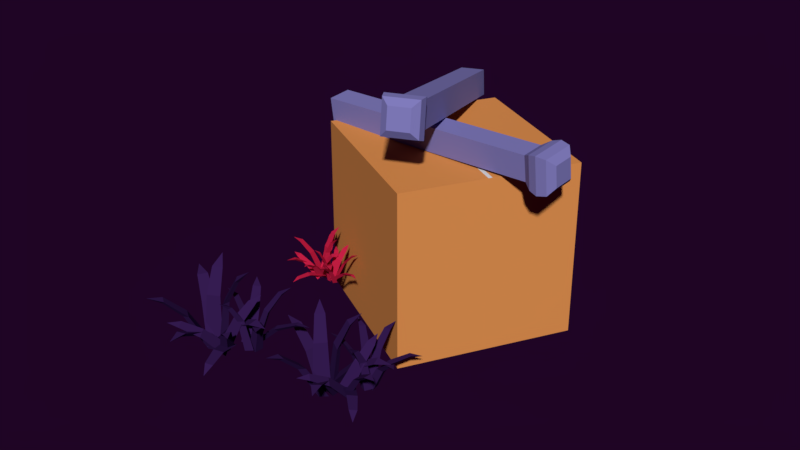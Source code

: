 # Source: box_and_drumsticks.blend  (saved by Blender 2.79.0; exported with 4.5.12 LTS)
import bpy
from mathutils import Matrix  # noqa: F401  (used for matrix-valued properties, if any)

bpy.ops.wm.read_factory_settings(use_empty=True)
scene = bpy.context.scene
scene.name = 'Scene'

# ---- collections
col_collection_1 = bpy.data.collections.new('Collection 1'); scene.collection.children.link(col_collection_1)

# ---- materials (node trees are filled in below, after node groups)
mat_material_034 = bpy.data.materials.new('Material.034')
mat_material_034.alpha_threshold = 0.0
mat_material_034.use_transparent_shadow = False
mat_material_034.diffuse_color = (0.2338, 0.2156, 0.5382, 1.0)
mat_material_034.roughness = 0.5
mat_material_025 = bpy.data.materials.new('Material.025')
mat_material_025.alpha_threshold = 0.0
mat_material_025.use_transparent_shadow = False
mat_material_025.diffuse_color = (0.03823, 0.01219, 0.08714, 1.0)
mat_material_025.roughness = 0.5
mat_material_005 = bpy.data.materials.new('Material.005')
mat_material_005.alpha_threshold = 0.0
mat_material_005.use_transparent_shadow = False
mat_material_005.diffuse_color = (0.5382, 0.01406, 0.05926, 1.0)
mat_material_005.roughness = 0.5
mat_material_020 = bpy.data.materials.new('Material.020')
mat_material_020.alpha_threshold = 0.0
mat_material_020.use_transparent_shadow = False
mat_material_020.diffuse_color = (0.8, 0.3027, 0.08495, 1.0)
mat_material_020.roughness = 0.5
mat_material_020.line_color = (0.0, 0.0, 0.0, 1.0)

# ---- material node trees

# ---- world
world_world_001 = bpy.data.worlds.new('World.001'); scene.world = world_world_001
world_world_001.color = (0.0134, 0.001575, 0.01811)
world_world_001.use_sun_shadow = False
world_world_001.sun_shadow_jitter_overblur = 0.0
world_world_001.cycles.sampling_method = 'MANUAL'
world_world_001.light_settings.ao_factor = 0.4154
world_world_001.light_settings.distance = 0.4

# ---- meshes
me_plane_074 = bpy.data.meshes.new('Plane.074')
me_plane_074.from_pydata([(-2.653, -2.31, 0.02417), (-2.651, -2.34, -0.6672), (-2.642, -1.649, -0.6974), (-2.643, -1.619, -0.006022), (-3.014, -1.637, -0.7056), (-3.024, -2.343, -0.6748), (-3.016, -1.607, -0.0005193), (-3.026, -2.312, 0.03028), (-3.14, -2.179, -0.1139), (-3.134, -1.748, -0.1327), (-3.139, -2.198, -0.5444), (-3.133, -1.767, -0.5632), (-2.493, -2.234, -0.07399), (-2.486, -1.705, -0.1063), (-2.492, -2.255, -0.5633), (-2.485, -1.728, -0.6336), (-2.816, -1.573, 0.03298), (-2.827, -2.347, 0.06678), (-2.814, -1.607, -0.741), (-2.825, -2.381, -0.7072), (2.306, -2.298, -0.06028), (2.313, -1.77, -0.09255), (2.307, -2.32, -0.5496), (2.314, -1.793, -0.6199), (-0.431, 1.834, 3.103), (-0.3592, 1.851, 2.914), (-0.141, 1.825, 2.931), (-0.2774, 0.9926, 2.821), (-0.5064, 1.0, 2.953), (-0.4491, 1.013, 2.806), (-0.647, 0.5427, 2.713), (-0.5842, 0.6049, 2.626), (-0.4719, 0.5371, 2.61), (-0.7118, 0.3899, 2.451), (-0.1737, 1.942, 3.063), (-0.3761, 2.015, 3.056), (-0.4622, 1.919, 2.892), (-0.7546, 1.295, 3.391), (-0.529, 1.312, 3.525), (-0.6892, 1.37, 3.519), (-0.8224, 1.08, 3.923), (-0.9155, 1.15, 3.871), (-0.9961, 1.066, 3.82), (-1.075, 1.09, 4.134), (0.1262, 1.166, 3.166), (-0.2536, 1.918, 3.285), (-0.1458, 1.988, 3.106), (-0.2682, 1.947, 2.949), (0.1183, 1.19, 2.903), (0.2122, 1.221, 3.026), (0.5084, 0.8249, 2.869), (0.5368, 0.8906, 2.971), (0.5164, 0.8075, 3.072), (0.8007, 0.7433, 2.932), (-0.2709, 1.832, 2.984), (-0.07193, 1.834, 3.025), (-0.0557, 1.808, 3.243), (-0.03522, 0.9699, 3.099), (-0.2007, 0.9889, 2.894), (-0.04651, 0.9899, 2.927), (-0.02407, 0.5141, 2.721), (0.07708, 0.5689, 2.768), (0.1049, 0.4998, 2.877), (0.2111, 0.3411, 2.617), (-0.1814, 1.935, 3.231), (-0.2012, 2.009, 3.029), (-0.06068, 1.9, 2.919), (-0.6482, 1.318, 2.716), (-0.7426, 1.346, 2.96), (-0.7575, 1.404, 2.8), (-1.2, 1.147, 2.736), (-1.158, 1.213, 2.635), (-1.128, 1.126, 2.548), (-1.447, 1.175, 2.52), (-0.2971, 1.169, 3.551), (-0.4145, 1.93, 3.188), (-0.2154, 1.984, 3.265), (-0.08395, 1.931, 3.119), (-0.0376, 1.172, 3.501), (-0.1409, 1.212, 3.613), (0.0289, 0.8039, 3.884), (-0.06147, 0.8774, 3.927), (-0.1703, 0.8027, 3.924), (0.007102, 0.7266, 4.183), (-1.029, 1.732, 2.582), (-0.9128, 1.786, 2.496), (-0.7733, 1.754, 2.583), (-0.754, 1.185, 2.274), (-0.9544, 1.17, 2.271), (-0.8633, 1.211, 2.205), (-0.9205, 0.9027, 1.965), (-0.8517, 0.9656, 1.949), (-0.7665, 0.9154, 1.966), (-0.8533, 0.8574, 1.744), (-0.8533, 1.808, 2.679), (-0.9901, 1.872, 2.615), (-0.9777, 1.845, 2.458), (-1.305, 1.289, 2.515), (-1.208, 1.26, 2.688), (-1.316, 1.311, 2.636), (-1.53, 1.011, 2.771), (-1.578, 1.078, 2.719), (-1.605, 1.033, 2.638), (-1.775, 0.9795, 2.808), (-0.631, 1.211, 2.68), (-0.9866, 1.742, 2.781), (-0.8546, 1.83, 2.726), (-0.8735, 1.843, 2.573), (-0.5403, 1.29, 2.519), (-0.5266, 1.28, 2.638), (-0.241, 1.018, 2.563), (-0.2655, 1.04, 2.652), (-0.3096, 0.9571, 2.688), (-0.0653, 0.9312, 2.694), (-0.8791, 1.752, 2.568), (-0.7634, 1.735, 2.669), (-0.8318, 1.664, 2.805), (-0.6961, 1.092, 2.533), (-0.7303, 1.162, 2.347), (-0.6412, 1.148, 2.426), (-0.511, 0.8526, 2.199), (-0.4665, 0.8764, 2.279), (-0.4831, 0.7994, 2.342), (-0.3032, 0.7421, 2.184), (-0.9204, 1.764, 2.778), (-0.8644, 1.865, 2.663), (-0.722, 1.807, 2.623), (-0.9856, 1.462, 2.142), (-1.141, 1.428, 2.264), (-1.096, 1.508, 2.173), (-1.342, 1.358, 1.907), (-1.282, 1.428, 1.876), (-1.223, 1.384, 1.813), (-1.427, 1.44, 1.686), (-1.053, 1.14, 2.759), (-1.057, 1.781, 2.662), (-0.9594, 1.793, 2.798), (-0.8144, 1.783, 2.745), (-0.8637, 1.143, 2.827), (-0.9767, 1.15, 2.866), (-0.9323, 0.7835, 3.006), (-1.014, 0.8303, 3.015), (-1.078, 0.782, 2.955), (-1.052, 0.6578, 3.165), (-0.816, 1.679, 3.202), (-0.9145, 1.73, 3.095), (-0.8607, 1.666, 2.949), (-1.243, 1.158, 3.073), (-1.21, 1.17, 3.271), (-1.286, 1.209, 3.187), (-1.55, 0.9544, 3.332), (-1.57, 1.009, 3.258), (-1.576, 0.9463, 3.18), (-1.784, 0.9375, 3.311), (-0.7451, 1.714, 3.003), (-0.7727, 1.805, 3.136), (-0.9307, 1.803, 3.155), (-0.8894, 1.293, 3.552), (-0.7442, 1.224, 3.433), (-0.7667, 1.296, 3.539), (-0.6363, 1.009, 3.773), (-0.6683, 1.09, 3.817), (-0.7481, 1.063, 3.865), (-0.5578, 1.005, 4.011), (-0.8676, 1.1, 2.882), (-0.6296, 1.65, 3.126), (-0.6956, 1.728, 2.993), (-0.8388, 1.768, 3.034), (-1.03, 1.192, 2.807), (-0.9187, 1.161, 2.776), (-1.082, 0.8793, 2.552), (-0.9876, 0.8896, 2.558), (-0.9559, 0.8085, 2.608), (-0.9993, 0.7498, 2.373), (-0.6415, 1.663, 3.058), (-0.7506, 1.774, 3.007), (-0.8245, 1.704, 2.884), (-1.289, 1.481, 3.276), (-1.146, 1.448, 3.412), (-1.232, 1.536, 3.371), (-1.464, 1.465, 3.679), (-1.496, 1.53, 3.615), (-1.574, 1.49, 3.575), (-1.651, 1.592, 3.785), (1.731, 1.006, 1.14), (1.655, 1.021, 1.045), (1.732, 1.013, 0.9369), (1.64, 0.5089, 0.9435), (1.637, 0.504, 1.103), (1.579, 0.5154, 1.028), (1.474, 0.2267, 1.085), (1.447, 0.2673, 1.028), (1.474, 0.2306, 0.9627), (1.32, 0.1355, 1.032), (1.789, 1.08, 0.9985), (1.722, 1.118, 1.104), (1.611, 1.058, 1.094), (1.785, 0.6675, 1.376), (1.923, 0.6846, 1.302), (1.87, 0.7138, 1.385), (2.041, 0.53, 1.568), (1.985, 0.5697, 1.602), (1.934, 0.5168, 1.625), (2.072, 0.5249, 1.763), (1.941, 0.6234, 0.8479), (1.879, 1.061, 1.107), (1.819, 1.109, 0.999), (1.701, 1.081, 1.012), (1.803, 0.6403, 0.7718), (1.895, 0.6611, 0.7622), (1.908, 0.4351, 0.547), (1.969, 0.4745, 0.566), (2.016, 0.4227, 0.6046), (2.032, 0.3956, 0.4126), (1.719, 1.012, 1.021), (1.801, 1.019, 0.9305), (1.919, 1.002, 0.9885), (1.858, 0.5007, 0.9034), (1.701, 0.5085, 0.9262), (1.766, 0.5142, 0.8569), (1.67, 0.2313, 0.7649), (1.725, 0.2672, 0.7293), (1.791, 0.2254, 0.7461), (1.69, 0.1367, 0.6052), (1.873, 1.074, 1.054), (1.762, 1.12, 1.005), (1.75, 1.061, 0.8944), (1.468, 0.6928, 1.114), (1.565, 0.7034, 1.239), (1.477, 0.7394, 1.2), (1.31, 0.5702, 1.399), (1.27, 0.6128, 1.348), (1.235, 0.562, 1.303), (1.122, 0.5806, 1.461), (2.009, 0.6061, 1.185), (1.779, 1.063, 1.161), (1.88, 1.102, 1.084), (1.846, 1.076, 0.9693), (2.064, 0.6174, 1.036), (2.089, 0.637, 1.125), (2.285, 0.3944, 1.106), (2.279, 0.435, 1.169), (2.245, 0.3863, 1.221), (2.434, 0.3439, 1.207), (1.278, 0.9299, 1.284), (1.269, 0.9673, 1.2), (1.357, 0.9518, 1.153), (1.208, 0.6141, 1.028), (1.145, 0.5978, 1.13), (1.138, 0.6266, 1.064), (0.9996, 0.4418, 1.009), (1.012, 0.4821, 0.9702), (1.048, 0.4548, 0.9298), (0.9062, 0.4194, 0.904), (1.382, 0.9804, 1.226), (1.306, 1.015, 1.279), (1.229, 1.001, 1.224), (1.162, 0.6546, 1.39), (1.282, 0.6387, 1.392), (1.221, 0.6657, 1.434), (1.227, 0.4766, 1.575), (1.185, 0.5161, 1.586), (1.135, 0.4888, 1.574), (1.171, 0.4487, 1.712), (1.456, 0.6291, 1.09), (1.394, 0.935, 1.324), (1.406, 0.9929, 1.242), (1.321, 1.002, 1.205), (1.4, 0.682, 0.9969), (1.466, 0.6747, 1.026), (1.517, 0.5282, 0.8463), (1.555, 0.5396, 0.8871), (1.561, 0.4879, 0.9179), (1.64, 0.4808, 0.7929), (1.317, 0.947, 1.203), (1.405, 0.9395, 1.174), (1.455, 0.8931, 1.249), (1.361, 0.5573, 1.074), (1.254, 0.6001, 1.037), (1.322, 0.5939, 1.015), (1.247, 0.4234, 0.8675), (1.302, 0.4384, 0.8701), (1.33, 0.3908, 0.8951), (1.305, 0.3644, 0.7518), (1.413, 0.9503, 1.29), (1.369, 1.015, 1.229), (1.393, 0.9848, 1.141), (1.066, 0.7735, 1.117), (1.082, 0.7465, 1.233), (1.048, 0.7972, 1.185), (0.8355, 0.7012, 1.225), (0.8372, 0.7457, 1.187), (0.8236, 0.722, 1.135), (0.6946, 0.75, 1.203), (1.367, 0.5712, 1.33), (1.31, 0.9569, 1.325), (1.411, 0.9661, 1.317), (1.428, 0.9659, 1.226), (1.461, 0.5784, 1.253), (1.446, 0.5785, 1.324), (1.535, 0.3582, 1.331), (1.514, 0.3834, 1.378), (1.464, 0.3528, 1.391), (1.582, 0.2767, 1.437), (1.665, 0.8984, 1.363), (1.579, 0.927, 1.383), (1.521, 0.8919, 1.308), (1.471, 0.5718, 1.525), (1.583, 0.5779, 1.57), (1.516, 0.5998, 1.585), (1.512, 0.4357, 1.756), (1.467, 0.4689, 1.746), (1.425, 0.4316, 1.723), (1.429, 0.4176, 1.87), (1.583, 0.924, 1.267), (1.643, 0.9762, 1.325), (1.604, 0.9692, 1.413), (1.827, 0.6601, 1.496), (1.811, 0.6248, 1.382), (1.858, 0.666, 1.428), (2.021, 0.4958, 1.423), (2.034, 0.5427, 1.456), (2.034, 0.523, 1.511), (2.168, 0.4933, 1.455), (1.488, 0.5522, 1.271), (1.683, 0.8886, 1.243), (1.593, 0.9341, 1.239), (1.57, 0.9528, 1.327), (1.399, 0.6028, 1.335), (1.417, 0.588, 1.267), (1.254, 0.4156, 1.272), (1.286, 0.425, 1.225), (1.322, 0.3768, 1.222), (1.188, 0.3426, 1.17), (1.644, 0.8965, 1.229), (1.583, 0.96, 1.273), (1.498, 0.9168, 1.271), (1.559, 0.7617, 1.623), (1.674, 0.7458, 1.59), (1.625, 0.7958, 1.625), (1.714, 0.7416, 1.838), (1.67, 0.7807, 1.837), (1.626, 0.7539, 1.863), (1.71, 0.8106, 1.971), (-0.4453, -3.324, 1.086), (-1.071, -3.285, 0.7925), (-1.103, -2.612, 0.9499), (-0.4776, -2.651, 1.244), (-1.268, -2.689, 1.275), (-1.235, -3.376, 1.115), (-0.6305, -2.728, 1.575), (-0.5975, -3.415, 1.414), (-0.7782, -3.3, 1.489), (-0.7983, -2.881, 1.587), (-1.168, -3.276, 1.306), (-1.188, -2.857, 1.404), (-0.4677, -3.203, 0.926), (-0.5008, -2.687, 1.043), (-0.9104, -3.175, 0.7181), (-0.9778, -2.657, 0.8186), (-0.516, -2.652, 1.423), (-0.4799, -3.406, 1.246), (-1.216, -2.609, 1.094), (-1.18, -3.362, 0.9175), (1.575, -2.121, -3.28), (1.542, -1.606, -3.164), (1.133, -2.094, -3.488), (1.065, -1.576, -3.388), (2.447, 1.824, 0.1731), (2.282, -1.836, 0.0189), (0.8377, 2.035, -3.115), (0.672, -1.625, -3.269), (-0.8434, 1.905, 1.789), (-1.009, -1.755, 1.635), (-2.453, 2.116, -1.499), (-2.619, -1.544, -1.653), (2.309, 1.596, 0.1194), (0.7831, 1.796, -2.997), (-2.336, 1.873, -1.465), (-0.8102, 1.672, 1.651), (1.673, 1.926, -1.409), (1.507, -1.734, -1.563), (-1.618, 2.007, 0.2069), (-1.784, -1.653, 0.05272), (1.471, -1.73, -1.636), (-1.654, 2.011, 0.1342), (1.637, 1.93, -1.482), (-1.819, -1.649, -0.01991), (1.327, 0.9609, 4.185), (1.329, 0.9815, 3.983), (1.54, 0.9592, 3.924), (1.384, 0.1256, 3.852), (1.214, 0.1276, 4.054), (1.218, 0.1434, 3.897), (1.005, -0.3292, 3.869), (1.034, -0.2648, 3.766), (1.135, -0.3304, 3.712), (0.8568, -0.4797, 3.642), (1.553, 1.073, 4.061), (1.36, 1.143, 4.125), (1.224, 1.048, 3.998), (1.127, 0.4121, 4.556), (1.384, 0.4319, 4.605), (1.231, 0.4871, 4.655), (1.248, 0.1891, 5.076), (1.141, 0.2588, 5.06), (1.049, 0.1738, 5.038), (1.082, 0.1921, 5.36), (1.879, 0.3013, 4.042), (1.554, 1.046, 4.297), (1.594, 1.119, 4.093), (1.426, 1.078, 3.986), (1.782, 0.3283, 3.798), (1.912, 0.3596, 3.882), (2.141, -0.02934, 3.626), (2.202, 0.03557, 3.714), (2.218, -0.04913, 3.814), (2.438, -0.1067, 3.584), (1.436, 0.9629, 4.018), (1.637, 0.9673, 3.989), (1.727, 0.9396, 4.188), (1.707, 0.1034, 4.03), (1.481, 0.1222, 3.894), (1.637, 0.1254, 3.873), (1.594, -0.3472, 3.663), (1.704, -0.2913, 3.674), (1.769, -0.3614, 3.766), (1.781, -0.5148, 3.482), (1.603, 1.064, 4.222), (1.515, 1.14, 4.04), (1.611, 1.035, 3.887), (0.996, 0.4462, 3.885), (0.9903, 0.4691, 4.147), (0.921, 0.5286, 4.003), (0.486, 0.2651, 4.089), (0.4906, 0.3336, 3.981), (0.4904, 0.2475, 3.888), (0.1802, 0.2914, 3.972), (1.613, 0.2921, 4.548), (1.37, 1.055, 4.26), (1.583, 1.112, 4.266), (1.657, 1.063, 4.083), (1.84, 0.2998, 4.412), (1.78, 0.3373, 4.554), (2.037, -0.07166, 4.743), (1.966, -0.0002019, 4.816), (1.864, -0.07669, 4.849), (2.12, -0.1532, 5.03), (0.5876, 0.8554, 3.897), (0.6668, 0.9124, 3.778), (0.828, 0.8813, 3.811), (0.7473, 0.3172, 3.504), (0.558, 0.2983, 3.569), (0.6206, 0.3421, 3.477), (0.4887, 0.03572, 3.266), (0.5471, 0.09997, 3.228), (0.6337, 0.05103, 3.214), (0.4768, -0.005505, 3.034), (0.7849, 0.9327, 3.929), (0.6337, 0.995, 3.917), (0.5923, 0.9705, 3.765), (0.3107, 0.4086, 3.921), (0.4613, 0.3791, 4.049), (0.3417, 0.4281, 4.039), (0.1896, 0.1231, 4.233), (0.1265, 0.1905, 4.202), (0.07362, 0.1459, 4.134), (-0.02786, 0.08699, 4.351), (1.001, 0.3392, 3.844), (0.6952, 0.8633, 4.07), (0.7996, 0.9539, 3.975), (0.7295, 0.9685, 3.838), (1.031, 0.4227, 3.664), (1.084, 0.4107, 3.77), (1.33, 0.1548, 3.598), (1.337, 0.1753, 3.69), (1.309, 0.09121, 3.737), (1.541, 0.06939, 3.66), (0.7236, 0.8777, 3.834), (0.867, 0.861, 3.889), (0.8498, 0.7874, 4.038), (0.8911, 0.2218, 3.726), (0.7949, 0.2933, 3.564), (0.9058, 0.2798, 3.608), (0.9541, -0.01039, 3.345), (1.023, 0.01312, 3.406), (1.03, -0.06492, 3.468), (1.146, -0.1171, 3.258), (0.7564, 0.8859, 4.045), (0.7683, 0.9902, 3.919), (0.8892, 0.9344, 3.832), (0.4815, 0.5912, 3.465), (0.3776, 0.5533, 3.631), (0.3876, 0.6354, 3.531), (0.06692, 0.4843, 3.363), (0.1117, 0.5557, 3.315), (0.1469, 0.5135, 3.235), (-0.08879, 0.5678, 3.186), (0.6325, 0.2609, 4.061), (0.5879, 0.902, 3.983), (0.726, 0.914, 4.077), (0.8445, 0.9075, 3.978), (0.8334, 0.2654, 4.06), (0.7406, 0.2704, 4.136), (0.8342, -0.09704, 4.245), (0.7601, -0.05183, 4.283), (0.6797, -0.1004, 4.248), (0.778, -0.2269, 4.434), (1.0, 0.7977, 4.406), (0.8704, 0.8488, 4.34), (0.8721, 0.7873, 4.184), (0.5613, 0.2713, 4.421), (0.6595, 0.2812, 4.597), (0.559, 0.3203, 4.544), (0.3634, 0.05901, 4.766), (0.3182, 0.1146, 4.704), (0.2867, 0.05236, 4.632), (0.1362, 0.03838, 4.826), (0.9984, 0.8363, 4.195), (1.017, 0.925, 4.332), (0.8747, 0.9199, 4.403), (1.055, 0.4063, 4.754), (1.152, 0.3409, 4.591), (1.166, 0.411, 4.699), (1.372, 0.1237, 4.87), (1.356, 0.2033, 4.923), (1.297, 0.174, 4.995), (1.527, 0.1176, 5.066), (0.849, 0.2222, 4.112), (1.15, 0.7732, 4.271), (1.041, 0.851, 4.169), (0.9205, 0.8881, 4.258), (0.6699, 0.3126, 4.1), (0.7643, 0.2833, 4.032), (0.5381, 0.001976, 3.872), (0.6282, 0.01379, 3.845), (0.6761, -0.06732, 3.88), (0.5558, -0.1238, 3.673), (1.115, 0.7865, 4.211), (0.9939, 0.8964, 4.202), (0.8835, 0.827, 4.111), (0.5837, 0.5902, 4.634), (0.7649, 0.5586, 4.712), (0.6686, 0.645, 4.705), (0.5566, 0.5662, 5.072), (0.5035, 0.6321, 5.024), (0.417, 0.5906, 5.012), (0.4153, 0.6892, 5.238)], [], [(17, 0, 3, 16), (16, 3, 2, 18), (19, 1, 0, 17), (2, 15, 14, 1), (10, 5, 7, 8), (9, 6, 4, 11), (8, 7, 6, 9), (11, 4, 5, 10), (18, 2, 1, 19), (11, 10, 8, 9), (14, 22, 20, 12), (0, 12, 13, 3), (3, 13, 15, 2), (1, 14, 12, 0), (4, 18, 19, 5), (5, 19, 17, 7), (6, 16, 18, 4), (7, 17, 16, 6), (23, 21, 20, 22), (15, 23, 22, 14), (12, 20, 21, 13), (13, 21, 23, 15), (24, 26, 25), (29, 27, 32, 31), (25, 26, 27, 29), (24, 25, 29, 28), (26, 24, 28, 27), (31, 32, 33), (27, 28, 30, 32), (28, 29, 31, 30), (32, 30, 33), (30, 31, 33), (34, 36, 35), (39, 37, 42, 41), (35, 36, 37, 39), (34, 35, 39, 38), (36, 34, 38, 37), (41, 42, 43), (37, 38, 40, 42), (38, 39, 41, 40), (42, 40, 43), (40, 41, 43), (47, 45, 46), (49, 44, 52, 51), (46, 45, 44, 49), (47, 46, 49, 48), (45, 47, 48, 44), (51, 52, 53), (44, 48, 50, 52), (48, 49, 51, 50), (52, 50, 53), (50, 51, 53), (54, 56, 55), (59, 57, 62, 61), (55, 56, 57, 59), (54, 55, 59, 58), (56, 54, 58, 57), (61, 62, 63), (57, 58, 60, 62), (58, 59, 61, 60), (62, 60, 63), (60, 61, 63), (64, 66, 65), (69, 67, 72, 71), (65, 66, 67, 69), (64, 65, 69, 68), (66, 64, 68, 67), (71, 72, 73), (67, 68, 70, 72), (68, 69, 71, 70), (72, 70, 73), (70, 71, 73), (77, 75, 76), (79, 74, 82, 81), (76, 75, 74, 79), (77, 76, 79, 78), (75, 77, 78, 74), (81, 82, 83), (74, 78, 80, 82), (78, 79, 81, 80), (82, 80, 83), (80, 81, 83), (84, 86, 85), (89, 87, 92, 91), (85, 86, 87, 89), (84, 85, 89, 88), (86, 84, 88, 87), (91, 92, 93), (87, 88, 90, 92), (88, 89, 91, 90), (92, 90, 93), (90, 91, 93), (94, 96, 95), (99, 97, 102, 101), (95, 96, 97, 99), (94, 95, 99, 98), (96, 94, 98, 97), (101, 102, 103), (97, 98, 100, 102), (98, 99, 101, 100), (102, 100, 103), (100, 101, 103), (107, 105, 106), (109, 104, 112, 111), (106, 105, 104, 109), (107, 106, 109, 108), (105, 107, 108, 104), (111, 112, 113), (104, 108, 110, 112), (108, 109, 111, 110), (112, 110, 113), (110, 111, 113), (114, 116, 115), (119, 117, 122, 121), (115, 116, 117, 119), (114, 115, 119, 118), (116, 114, 118, 117), (121, 122, 123), (117, 118, 120, 122), (118, 119, 121, 120), (122, 120, 123), (120, 121, 123), (124, 126, 125), (129, 127, 132, 131), (125, 126, 127, 129), (124, 125, 129, 128), (126, 124, 128, 127), (131, 132, 133), (127, 128, 130, 132), (128, 129, 131, 130), (132, 130, 133), (130, 131, 133), (137, 135, 136), (139, 134, 142, 141), (136, 135, 134, 139), (137, 136, 139, 138), (135, 137, 138, 134), (141, 142, 143), (134, 138, 140, 142), (138, 139, 141, 140), (142, 140, 143), (140, 141, 143), (144, 146, 145), (149, 147, 152, 151), (145, 146, 147, 149), (144, 145, 149, 148), (146, 144, 148, 147), (151, 152, 153), (147, 148, 150, 152), (148, 149, 151, 150), (152, 150, 153), (150, 151, 153), (154, 156, 155), (159, 157, 162, 161), (155, 156, 157, 159), (154, 155, 159, 158), (156, 154, 158, 157), (161, 162, 163), (157, 158, 160, 162), (158, 159, 161, 160), (162, 160, 163), (160, 161, 163), (167, 165, 166), (169, 164, 172, 171), (166, 165, 164, 169), (167, 166, 169, 168), (165, 167, 168, 164), (171, 172, 173), (164, 168, 170, 172), (168, 169, 171, 170), (172, 170, 173), (170, 171, 173), (174, 176, 175), (179, 177, 182, 181), (175, 176, 177, 179), (174, 175, 179, 178), (176, 174, 178, 177), (181, 182, 183), (177, 178, 180, 182), (178, 179, 181, 180), (182, 180, 183), (180, 181, 183), (184, 186, 185), (189, 187, 192, 191), (185, 186, 187, 189), (184, 185, 189, 188), (186, 184, 188, 187), (191, 192, 193), (187, 188, 190, 192), (188, 189, 191, 190), (192, 190, 193), (190, 191, 193), (194, 196, 195), (199, 197, 202, 201), (195, 196, 197, 199), (194, 195, 199, 198), (196, 194, 198, 197), (201, 202, 203), (197, 198, 200, 202), (198, 199, 201, 200), (202, 200, 203), (200, 201, 203), (207, 205, 206), (209, 204, 212, 211), (206, 205, 204, 209), (207, 206, 209, 208), (205, 207, 208, 204), (211, 212, 213), (204, 208, 210, 212), (208, 209, 211, 210), (212, 210, 213), (210, 211, 213), (214, 216, 215), (219, 217, 222, 221), (215, 216, 217, 219), (214, 215, 219, 218), (216, 214, 218, 217), (221, 222, 223), (217, 218, 220, 222), (218, 219, 221, 220), (222, 220, 223), (220, 221, 223), (224, 226, 225), (229, 227, 232, 231), (225, 226, 227, 229), (224, 225, 229, 228), (226, 224, 228, 227), (231, 232, 233), (227, 228, 230, 232), (228, 229, 231, 230), (232, 230, 233), (230, 231, 233), (237, 235, 236), (239, 234, 242, 241), (236, 235, 234, 239), (237, 236, 239, 238), (235, 237, 238, 234), (241, 242, 243), (234, 238, 240, 242), (238, 239, 241, 240), (242, 240, 243), (240, 241, 243), (244, 246, 245), (249, 247, 252, 251), (245, 246, 247, 249), (244, 245, 249, 248), (246, 244, 248, 247), (251, 252, 253), (247, 248, 250, 252), (248, 249, 251, 250), (252, 250, 253), (250, 251, 253), (254, 256, 255), (259, 257, 262, 261), (255, 256, 257, 259), (254, 255, 259, 258), (256, 254, 258, 257), (261, 262, 263), (257, 258, 260, 262), (258, 259, 261, 260), (262, 260, 263), (260, 261, 263), (267, 265, 266), (269, 264, 272, 271), (266, 265, 264, 269), (267, 266, 269, 268), (265, 267, 268, 264), (271, 272, 273), (264, 268, 270, 272), (268, 269, 271, 270), (272, 270, 273), (270, 271, 273), (274, 276, 275), (279, 277, 282, 281), (275, 276, 277, 279), (274, 275, 279, 278), (276, 274, 278, 277), (281, 282, 283), (277, 278, 280, 282), (278, 279, 281, 280), (282, 280, 283), (280, 281, 283), (284, 286, 285), (289, 287, 292, 291), (285, 286, 287, 289), (284, 285, 289, 288), (286, 284, 288, 287), (291, 292, 293), (287, 288, 290, 292), (288, 289, 291, 290), (292, 290, 293), (290, 291, 293), (297, 295, 296), (299, 294, 302, 301), (296, 295, 294, 299), (297, 296, 299, 298), (295, 297, 298, 294), (301, 302, 303), (294, 298, 300, 302), (298, 299, 301, 300), (302, 300, 303), (300, 301, 303), (304, 306, 305), (309, 307, 312, 311), (305, 306, 307, 309), (304, 305, 309, 308), (306, 304, 308, 307), (311, 312, 313), (307, 308, 310, 312), (308, 309, 311, 310), (312, 310, 313), (310, 311, 313), (314, 316, 315), (319, 317, 322, 321), (315, 316, 317, 319), (314, 315, 319, 318), (316, 314, 318, 317), (321, 322, 323), (317, 318, 320, 322), (318, 319, 321, 320), (322, 320, 323), (320, 321, 323), (327, 325, 326), (329, 324, 332, 331), (326, 325, 324, 329), (327, 326, 329, 328), (325, 327, 328, 324), (331, 332, 333), (324, 328, 330, 332), (328, 329, 331, 330), (332, 330, 333), (330, 331, 333), (334, 336, 335), (339, 337, 342, 341), (335, 336, 337, 339), (334, 335, 339, 338), (336, 334, 338, 337), (341, 342, 343), (337, 338, 340, 342), (338, 339, 341, 340), (342, 340, 343), (340, 341, 343), (361, 344, 347, 360), (360, 347, 346, 362), (363, 345, 344, 361), (346, 359, 358, 345), (354, 349, 351, 352), (353, 350, 348, 355), (352, 351, 350, 353), (355, 348, 349, 354), (362, 346, 345, 363), (355, 354, 352, 353), (358, 366, 364, 356), (344, 356, 357, 347), (347, 357, 359, 346), (345, 358, 356, 344), (348, 362, 363, 349), (349, 363, 361, 351), (350, 360, 362, 348), (351, 361, 360, 350), (367, 365, 364, 366), (359, 367, 366, 358), (356, 364, 365, 357), (357, 365, 367, 359), (386, 384, 371, 370), (370, 371, 375, 374), (382, 383, 373, 372), (372, 373, 369, 368), (380, 382, 372, 368), (378, 379, 376, 377), (384, 387, 375, 371), (369, 373, 383, 381), (386, 385, 382, 380), (385, 387, 383, 382), (368, 369, 381, 380), (374, 375, 387, 385), (370, 374, 385, 386), (381, 383, 387, 384), (380, 381, 384, 386), (388, 390, 389), (393, 391, 396, 395), (389, 390, 391, 393), (388, 389, 393, 392), (390, 388, 392, 391), (395, 396, 397), (391, 392, 394, 396), (392, 393, 395, 394), (396, 394, 397), (394, 395, 397), (398, 400, 399), (403, 401, 406, 405), (399, 400, 401, 403), (398, 399, 403, 402), (400, 398, 402, 401), (405, 406, 407), (401, 402, 404, 406), (402, 403, 405, 404), (406, 404, 407), (404, 405, 407), (411, 409, 410), (413, 408, 416, 415), (410, 409, 408, 413), (411, 410, 413, 412), (409, 411, 412, 408), (415, 416, 417), (408, 412, 414, 416), (412, 413, 415, 414), (416, 414, 417), (414, 415, 417), (418, 420, 419), (423, 421, 426, 425), (419, 420, 421, 423), (418, 419, 423, 422), (420, 418, 422, 421), (425, 426, 427), (421, 422, 424, 426), (422, 423, 425, 424), (426, 424, 427), (424, 425, 427), (428, 430, 429), (433, 431, 436, 435), (429, 430, 431, 433), (428, 429, 433, 432), (430, 428, 432, 431), (435, 436, 437), (431, 432, 434, 436), (432, 433, 435, 434), (436, 434, 437), (434, 435, 437), (441, 439, 440), (443, 438, 446, 445), (440, 439, 438, 443), (441, 440, 443, 442), (439, 441, 442, 438), (445, 446, 447), (438, 442, 444, 446), (442, 443, 445, 444), (446, 444, 447), (444, 445, 447), (448, 450, 449), (453, 451, 456, 455), (449, 450, 451, 453), (448, 449, 453, 452), (450, 448, 452, 451), (455, 456, 457), (451, 452, 454, 456), (452, 453, 455, 454), (456, 454, 457), (454, 455, 457), (458, 460, 459), (463, 461, 466, 465), (459, 460, 461, 463), (458, 459, 463, 462), (460, 458, 462, 461), (465, 466, 467), (461, 462, 464, 466), (462, 463, 465, 464), (466, 464, 467), (464, 465, 467), (471, 469, 470), (473, 468, 476, 475), (470, 469, 468, 473), (471, 470, 473, 472), (469, 471, 472, 468), (475, 476, 477), (468, 472, 474, 476), (472, 473, 475, 474), (476, 474, 477), (474, 475, 477), (478, 480, 479), (483, 481, 486, 485), (479, 480, 481, 483), (478, 479, 483, 482), (480, 478, 482, 481), (485, 486, 487), (481, 482, 484, 486), (482, 483, 485, 484), (486, 484, 487), (484, 485, 487), (488, 490, 489), (493, 491, 496, 495), (489, 490, 491, 493), (488, 489, 493, 492), (490, 488, 492, 491), (495, 496, 497), (491, 492, 494, 496), (492, 493, 495, 494), (496, 494, 497), (494, 495, 497), (501, 499, 500), (503, 498, 506, 505), (500, 499, 498, 503), (501, 500, 503, 502), (499, 501, 502, 498), (505, 506, 507), (498, 502, 504, 506), (502, 503, 505, 504), (506, 504, 507), (504, 505, 507), (508, 510, 509), (513, 511, 516, 515), (509, 510, 511, 513), (508, 509, 513, 512), (510, 508, 512, 511), (515, 516, 517), (511, 512, 514, 516), (512, 513, 515, 514), (516, 514, 517), (514, 515, 517), (518, 520, 519), (523, 521, 526, 525), (519, 520, 521, 523), (518, 519, 523, 522), (520, 518, 522, 521), (525, 526, 527), (521, 522, 524, 526), (522, 523, 525, 524), (526, 524, 527), (524, 525, 527), (531, 529, 530), (533, 528, 536, 535), (530, 529, 528, 533), (531, 530, 533, 532), (529, 531, 532, 528), (535, 536, 537), (528, 532, 534, 536), (532, 533, 535, 534), (536, 534, 537), (534, 535, 537), (538, 540, 539), (543, 541, 546, 545), (539, 540, 541, 543), (538, 539, 543, 542), (540, 538, 542, 541), (545, 546, 547), (541, 542, 544, 546), (542, 543, 545, 544), (546, 544, 547), (544, 545, 547)])
me_plane_074.polygons.foreach_set('material_index', [0, 0, 0, 0, 0, 0, 0, 0, 0, 0, 0, 0, 0, 0, 0, 0, 0, 0, 0, 0, 0, 0, 1, 1, 1, 1, 1, 1, 1, 1, 1, 1, 1, 1, 1, 1, 1, 1, 1, 1, 1, 1, 1, 1, 1, 1, 1, 1, 1, 1, 1, 1, 1, 1, 1, 1, 1, 1, 1, 1, 1, 1, 1, 1, 1, 1, 1, 1, 1, 1, 1, 1, 1, 1, 1, 1, 1, 1, 1, 1, 1, 1, 1, 1, 1, 1, 1, 1, 1, 1, 1, 1, 1, 1, 1, 1, 1, 1, 1, 1, 1, 1, 1, 1, 1, 1, 1, 1, 1, 1, 1, 1, 1, 1, 1, 1, 1, 1, 1, 1, 1, 1, 1, 1, 1, 1, 1, 1, 1, 1, 1, 1, 1, 1, 1, 1, 1, 1, 1, 1, 1, 1, 1, 1, 1, 1, 1, 1, 1, 1, 1, 1, 1, 1, 1, 1, 1, 1, 1, 1, 1, 1, 1, 1, 1, 1, 1, 1, 1, 1, 1, 1, 1, 1, 1, 1, 1, 1, 1, 1, 1, 1, 2, 2, 2, 2, 2, 2, 2, 2, 2, 2, 2, 2, 2, 2, 2, 2, 2, 2, 2, 2, 2, 2, 2, 2, 2, 2, 2, 2, 2, 2, 2, 2, 2, 2, 2, 2, 2, 2, 2, 2, 2, 2, 2, 2, 2, 2, 2, 2, 2, 2, 2, 2, 2, 2, 2, 2, 2, 2, 2, 2, 2, 2, 2, 2, 2, 2, 2, 2, 2, 2, 2, 2, 2, 2, 2, 2, 2, 2, 2, 2, 2, 2, 2, 2, 2, 2, 2, 2, 2, 2, 2, 2, 2, 2, 2, 2, 2, 2, 2, 2, 2, 2, 2, 2, 2, 2, 2, 2, 2, 2, 2, 2, 2, 2, 2, 2, 2, 2, 2, 2, 2, 2, 2, 2, 2, 2, 2, 2, 2, 2, 2, 2, 2, 2, 2, 2, 2, 2, 2, 2, 2, 2, 2, 2, 2, 2, 2, 2, 2, 2, 2, 2, 2, 2, 2, 2, 2, 2, 2, 2, 0, 0, 0, 0, 0, 0, 0, 0, 0, 0, 0, 0, 0, 0, 0, 0, 0, 0, 0, 0, 0, 0, 3, 3, 3, 3, 3, 3, 3, 3, 3, 3, 3, 3, 3, 4, 3, 1, 1, 1, 1, 1, 1, 1, 1, 1, 1, 1, 1, 1, 1, 1, 1, 1, 1, 1, 1, 1, 1, 1, 1, 1, 1, 1, 1, 1, 1, 1, 1, 1, 1, 1, 1, 1, 1, 1, 1, 1, 1, 1, 1, 1, 1, 1, 1, 1, 1, 1, 1, 1, 1, 1, 1, 1, 1, 1, 1, 1, 1, 1, 1, 1, 1, 1, 1, 1, 1, 1, 1, 1, 1, 1, 1, 1, 1, 1, 1, 1, 1, 1, 1, 1, 1, 1, 1, 1, 1, 1, 1, 1, 1, 1, 1, 1, 1, 1, 1, 1, 1, 1, 1, 1, 1, 1, 1, 1, 1, 1, 1, 1, 1, 1, 1, 1, 1, 1, 1, 1, 1, 1, 1, 1, 1, 1, 1, 1, 1, 1, 1, 1, 1, 1, 1, 1, 1, 1, 1, 1, 1, 1, 1, 1, 1, 1, 1, 1, 1, 1, 1, 1, 1, 1, 1, 1, 1, 1, 1])
me_plane_074.materials.append(mat_material_034)
me_plane_074.materials.append(mat_material_025)
me_plane_074.materials.append(mat_material_005)
me_plane_074.materials.append(mat_material_020)
me_plane_074.materials.append(None)
me_plane_074.use_remesh_preserve_volume = False
me_plane_074.use_remesh_preserve_attributes = False
me_plane_074.use_mirror_vertex_groups = False
me_plane_074.update()

# ---- objects
ob_plane_058 = bpy.data.objects.new('Plane.058', me_plane_074)

# ---- transforms, parenting, visibility, modifiers, constraints
ob_plane_058.location = (0.0, 0.0, 0.0)
ob_plane_058.rotation_euler = (1.529, 3.096, -6.329)
ob_plane_058.scale = (0.2202, 0.2202, 0.2202)
ob_plane_058.lineart.crease_threshold = 0.0

# ---- collection membership
col_collection_1.objects.link(ob_plane_058)

# ---- scene / render settings (as saved in the file)
scene.frame_start = 1; scene.frame_end = 250; scene.frame_set(0)
scene.render.engine = 'BLENDER_EEVEE_NEXT'
scene.render.resolution_percentage = 50
scene.render.dither_intensity = 0.0
scene.cycles.use_denoising = False
scene.cycles.samples = 128
scene.cycles.sampling_pattern = 'TABULATED_SOBOL'
scene.cycles.use_adaptive_sampling = False
scene.cycles.use_light_tree = False
scene.cycles.blur_glossy = 0.0
scene.cycles.sample_clamp_indirect = 0.0
scene.view_settings.view_transform = 'Standard'
bpy.context.view_layer.update()

# ---- added for rendering (the .blend has no active camera and no usable light): camera, sun
cam_auto = bpy.data.cameras.new('AutoCamera')
cam_auto.lens = 50.0
cam_auto.sensor_width = 36.0
cam_auto.clip_end = 1000.0
ob_auto_camera = bpy.data.objects.new('AutoCamera', cam_auto)
scene.collection.objects.link(ob_auto_camera)
ob_auto_camera.location = (2.66278, -3.33784, 2.21944)
ob_auto_camera.rotation_euler = (1.09748, -7.21219e-08, 0.694738)
scene.camera = ob_auto_camera
light_auto_sun = bpy.data.lights.new('AutoSun', 'SUN')
light_auto_sun.energy = 3.0
light_auto_sun.angle = 0.0523599
ob_auto_sun = bpy.data.objects.new('AutoSun', light_auto_sun)
scene.collection.objects.link(ob_auto_sun)
ob_auto_sun.rotation_euler = (0.872665, 0.174533, 0.523599)
bpy.context.view_layer.update()
